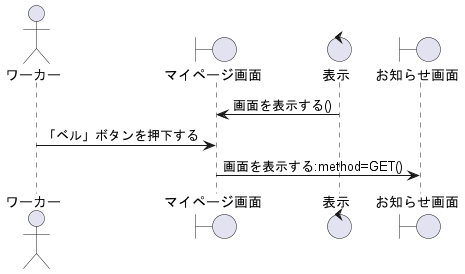

The diagram above was rendered by PlantUML. Its source (embedded in the PNG):
@startuml お知らせを閲覧する

actor ワーカー as wo1

boundary マイページ画面 as bo1
control 表示 as co1
boundary お知らせ画面 as bo2


co1 -> bo1: 画面を表示する()
wo1 -> bo1:「ベル」ボタンを押下する
bo1 -> bo2: 画面を表示する:method=GET()


@enduml